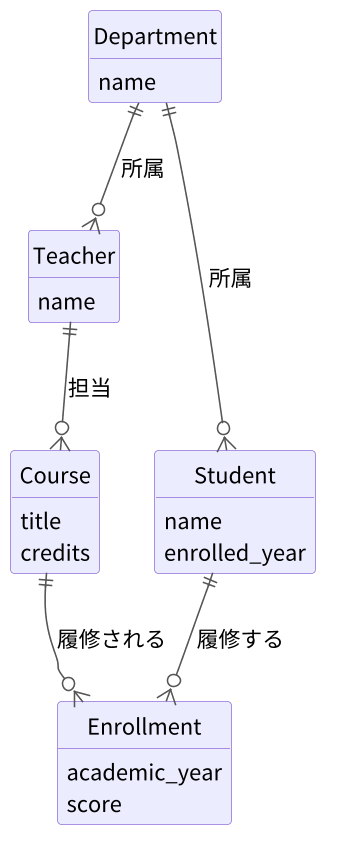

The diagram above was rendered by PlantUML. Its source (embedded in the PNG):
@startuml er-03-02-crows-foot
!include _common.iuml
entity Department {
  name
}
entity Teacher {
  name
}
entity Student {
  name
  enrolled_year
}
entity Course {
  title
  credits
}
entity Enrollment {
  academic_year
  score
}
Department ||---o{ Student : 所属
Department ||--o{ Teacher : 所属
Teacher ||--o{ Course : 担当
Student ||--o{ Enrollment : 履修する
Course ||--o{ Enrollment : 履修される
@enduml